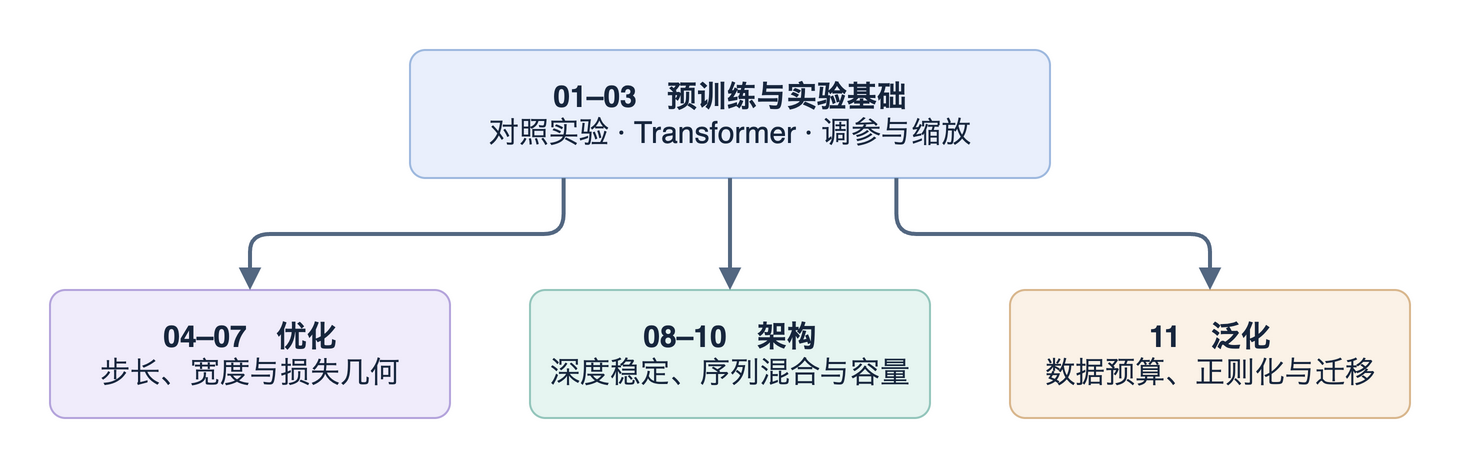

The diagram above was exported from draw.io. Its source (the exported page's mxGraphModel, read from the mxfile embedded in the PNG):
<mxGraphModel adaptiveColors="none" background="#FFFFFF">
  <root>
    <mxCell id="0" />
    <mxCell id="1" parent="0" />
    <mxCell id="basics" value="&lt;b&gt;01–03　预训练与实验基础&lt;/b&gt;&lt;br&gt;对照实验 · Transformer · 调参与缩放" style="rounded=1;arcSize=12;whiteSpace=wrap;html=1;fillColor=#e9effc;strokeColor=#9EB9DF;fontSize=15;fontColor=#17263D;" vertex="1" parent="1">
      <mxGeometry x="220" y="40" width="320" height="64" as="geometry" />
    </mxCell>
    <mxCell id="optimization" value="&lt;b&gt;04–07　优化&lt;/b&gt;&lt;br&gt;步长、宽度与损失几何" style="rounded=1;arcSize=12;whiteSpace=wrap;html=1;fillColor=#f0ecfb;strokeColor=#b4a4dc;fontSize=15;fontColor=#17263D;" vertex="1" parent="1">
      <mxGeometry x="40" y="160" width="200" height="64" as="geometry" />
    </mxCell>
    <mxCell id="architecture" value="&lt;b&gt;08–10　架构&lt;/b&gt;&lt;br&gt;深度稳定、序列混合与容量" style="rounded=1;arcSize=12;whiteSpace=wrap;html=1;fillColor=#E6F5F1;strokeColor=#94C6BC;fontSize=15;fontColor=#17263D;" vertex="1" parent="1">
      <mxGeometry x="280" y="160" width="200" height="64" as="geometry" />
    </mxCell>
    <mxCell id="generalization" value="&lt;b&gt;11　泛化&lt;/b&gt;&lt;br&gt;数据预算、正则化与迁移" style="rounded=1;arcSize=12;whiteSpace=wrap;html=1;fillColor=#fbf2e7;strokeColor=#d9b78d;fontSize=15;fontColor=#17263D;" vertex="1" parent="1">
      <mxGeometry x="520" y="160" width="200" height="64" as="geometry" />
    </mxCell>
    <mxCell id="e0" source="basics" target="optimization" edge="1" parent="1" style="edgeStyle=orthogonalEdgeStyle;rounded=1;exitX=0.24;exitY=1;entryX=0.5;entryY=0;endArrow=block;endFill=1;strokeColor=#536781;strokeWidth=2;">
      <mxGeometry relative="1" as="geometry" />
    </mxCell>
    <mxCell id="e1" source="basics" target="architecture" edge="1" parent="1" style="edgeStyle=orthogonalEdgeStyle;rounded=1;exitX=0.5;exitY=1;entryX=0.5;entryY=0;endArrow=block;endFill=1;strokeColor=#536781;strokeWidth=2;">
      <mxGeometry relative="1" as="geometry" />
    </mxCell>
    <mxCell id="e2" source="basics" target="generalization" edge="1" parent="1" style="edgeStyle=orthogonalEdgeStyle;rounded=1;exitX=0.76;exitY=1;entryX=0.5;entryY=0;endArrow=block;endFill=1;strokeColor=#536781;strokeWidth=2;">
      <mxGeometry relative="1" as="geometry" />
    </mxCell>
  </root>
</mxGraphModel>